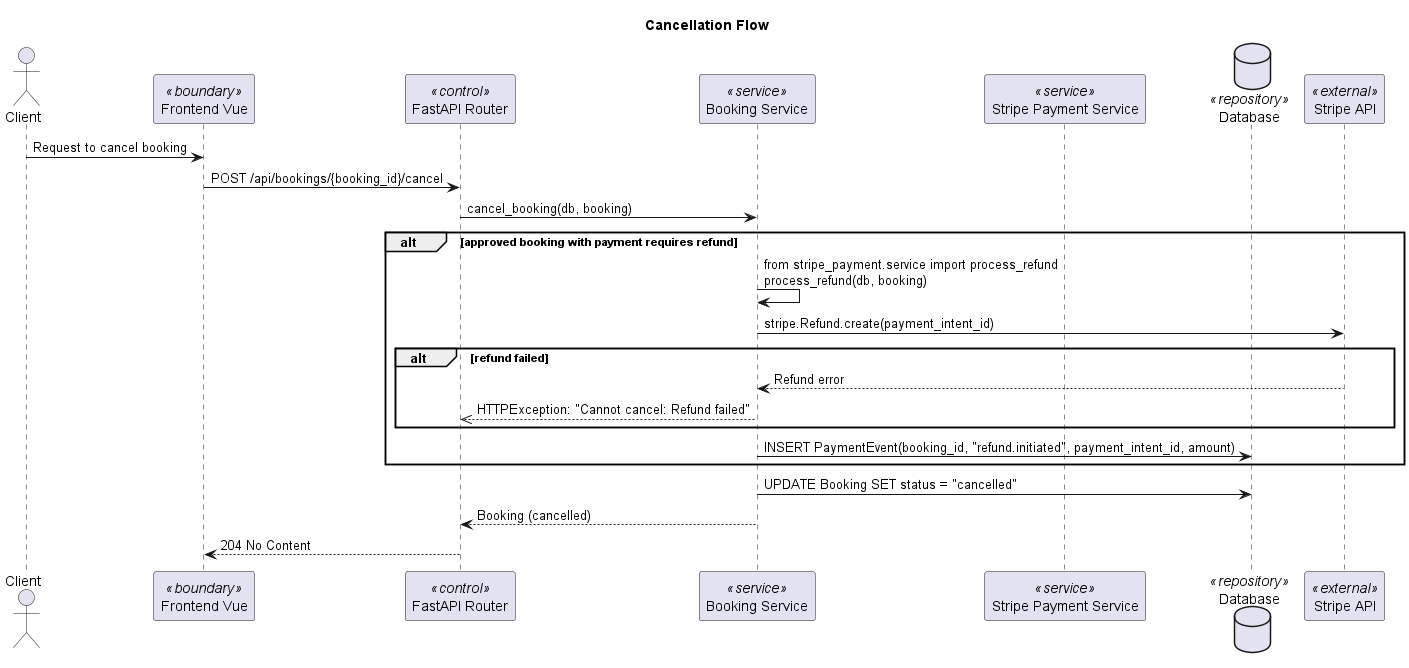

The diagram above was rendered by PlantUML. Its source (embedded in the PNG):
@startuml
title Cancellation Flow

actor Client
participant "Frontend Vue" as Frontend <<boundary>>
participant "FastAPI Router" as Router <<control>>
participant "Booking Service" as BookingService <<service>>
participant "Stripe Payment Service" as StripeService <<service>>
database "Database" as DB <<repository>>
participant "Stripe API" as StripeAPI <<external>>

Client -> Frontend: Request to cancel booking
Frontend -> Router: POST /api/bookings/{booking_id}/cancel
Router -> BookingService: cancel_booking(db, booking)

alt approved booking with payment requires refund
    BookingService -> BookingService: from stripe_payment.service import process_refund\nprocess_refund(db, booking)
    BookingService -> StripeAPI: stripe.Refund.create(payment_intent_id)
    alt refund failed
        StripeAPI --> BookingService: Refund error
        BookingService -->> Router: HTTPException: "Cannot cancel: Refund failed"
    end
    BookingService -> DB: INSERT PaymentEvent(booking_id, "refund.initiated", payment_intent_id, amount)
end

BookingService -> DB: UPDATE Booking SET status = "cancelled"
BookingService --> Router: Booking (cancelled)
Router --> Frontend: 204 No Content
@enduml